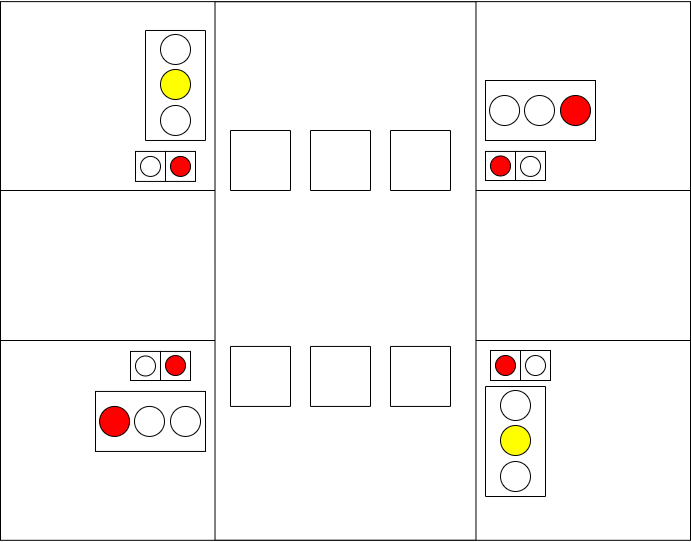

The diagram above was exported from draw.io. Its source (the exported page's mxGraphModel, read from the mxfile embedded in the PNG):
<mxGraphModel dx="1422" dy="865" grid="1" gridSize="10" guides="1" tooltips="1" connect="1" arrows="1" fold="1" page="1" pageScale="1" pageWidth="1169" pageHeight="827" math="0" shadow="0">
  <root>
    <mxCell id="0" />
    <mxCell id="1" parent="0" />
    <mxCell id="EPta3z4oYjdScoamHStF-27" value="" style="group" parent="1" vertex="1" connectable="0">
      <mxGeometry x="150" y="130" width="690" height="540.94" as="geometry" />
    </mxCell>
    <mxCell id="EPta3z4oYjdScoamHStF-8" value="" style="rounded=0;whiteSpace=wrap;html=1;fillColor=#FFFFFF;" parent="EPta3z4oYjdScoamHStF-27" vertex="1">
      <mxGeometry y="1.119301790338" width="690" height="538.7013964193243" as="geometry" />
    </mxCell>
    <mxCell id="EPta3z4oYjdScoamHStF-9" value="" style="rounded=0;whiteSpace=wrap;html=1;fillColor=#FFFFFF;" parent="EPta3z4oYjdScoamHStF-27" vertex="1">
      <mxGeometry y="190" width="690" height="150" as="geometry" />
    </mxCell>
    <mxCell id="EPta3z4oYjdScoamHStF-10" value="" style="rounded=0;whiteSpace=wrap;html=1;fillColor=#FFFFFF;rotation=-90;" parent="EPta3z4oYjdScoamHStF-27" vertex="1">
      <mxGeometry x="75.79" y="139.98" width="538.42" height="260.97" as="geometry" />
    </mxCell>
    <mxCell id="EPta3z4oYjdScoamHStF-20" value="" style="group" parent="EPta3z4oYjdScoamHStF-27" vertex="1" connectable="0">
      <mxGeometry x="485" y="80" width="110" height="79.06" as="geometry" />
    </mxCell>
    <mxCell id="EPta3z4oYjdScoamHStF-29" value="" style="group" parent="EPta3z4oYjdScoamHStF-20" vertex="1" connectable="0">
      <mxGeometry width="110" height="79.06" as="geometry" />
    </mxCell>
    <mxCell id="EPta3z4oYjdScoamHStF-11" value="" style="rounded=0;whiteSpace=wrap;html=1;fillColor=#FFFFFF;" parent="EPta3z4oYjdScoamHStF-29" vertex="1">
      <mxGeometry width="110" height="60" as="geometry" />
    </mxCell>
    <mxCell id="EPta3z4oYjdScoamHStF-12" value="" style="ellipse;whiteSpace=wrap;html=1;aspect=fixed;fillColor=#FFFFFF;" parent="EPta3z4oYjdScoamHStF-29" vertex="1">
      <mxGeometry x="4.059999999999945" y="15" width="30" height="30" as="geometry" />
    </mxCell>
    <mxCell id="EPta3z4oYjdScoamHStF-13" value="" style="ellipse;whiteSpace=wrap;html=1;aspect=fixed;fillColor=#FFFFFF;" parent="EPta3z4oYjdScoamHStF-29" vertex="1">
      <mxGeometry x="39" y="15" width="30" height="30" as="geometry" />
    </mxCell>
    <mxCell id="EPta3z4oYjdScoamHStF-14" value="" style="ellipse;whiteSpace=wrap;html=1;aspect=fixed;fillColor=#FF0000;" parent="EPta3z4oYjdScoamHStF-29" vertex="1">
      <mxGeometry x="75" y="15" width="30" height="30" as="geometry" />
    </mxCell>
    <mxCell id="EPta3z4oYjdScoamHStF-48" value="" style="group" parent="EPta3z4oYjdScoamHStF-27" vertex="1" connectable="0">
      <mxGeometry x="495" y="420.00000000000006" width="60" height="110" as="geometry" />
    </mxCell>
    <mxCell id="EPta3z4oYjdScoamHStF-37" value="" style="rounded=0;whiteSpace=wrap;html=1;fillColor=#FFFFFF;rotation=90;" parent="EPta3z4oYjdScoamHStF-48" vertex="1">
      <mxGeometry x="-35" y="-9" width="110" height="60" as="geometry" />
    </mxCell>
    <mxCell id="EPta3z4oYjdScoamHStF-38" value="" style="ellipse;whiteSpace=wrap;html=1;aspect=fixed;fillColor=#FFFFFF;rotation=90;" parent="EPta3z4oYjdScoamHStF-48" vertex="1">
      <mxGeometry x="5.0000000000000036" y="-30" width="30" height="30" as="geometry" />
    </mxCell>
    <mxCell id="EPta3z4oYjdScoamHStF-39" value="" style="ellipse;whiteSpace=wrap;html=1;aspect=fixed;fillColor=#FFFF00;rotation=90;" parent="EPta3z4oYjdScoamHStF-48" vertex="1">
      <mxGeometry x="5.0000000000000036" y="5" width="30" height="30" as="geometry" />
    </mxCell>
    <mxCell id="EPta3z4oYjdScoamHStF-40" value="" style="ellipse;whiteSpace=wrap;html=1;aspect=fixed;fillColor=#FFFFFF;rotation=90;" parent="EPta3z4oYjdScoamHStF-48" vertex="1">
      <mxGeometry x="5.0000000000000036" y="41" width="30" height="30" as="geometry" />
    </mxCell>
    <mxCell id="EPta3z4oYjdScoamHStF-49" value="" style="rounded=0;whiteSpace=wrap;html=1;fillColor=#FFFFFF;rotation=-90;" parent="EPta3z4oYjdScoamHStF-27" vertex="1">
      <mxGeometry x="230" y="130" width="60" height="60" as="geometry" />
    </mxCell>
    <mxCell id="EPta3z4oYjdScoamHStF-50" value="" style="rounded=0;whiteSpace=wrap;html=1;fillColor=#FFFFFF;rotation=-90;" parent="EPta3z4oYjdScoamHStF-27" vertex="1">
      <mxGeometry x="310" y="130" width="60" height="60" as="geometry" />
    </mxCell>
    <mxCell id="EPta3z4oYjdScoamHStF-51" value="" style="rounded=0;whiteSpace=wrap;html=1;fillColor=#FFFFFF;rotation=-90;" parent="EPta3z4oYjdScoamHStF-27" vertex="1">
      <mxGeometry x="390" y="130" width="60" height="60" as="geometry" />
    </mxCell>
    <mxCell id="EPta3z4oYjdScoamHStF-52" value="" style="rounded=0;whiteSpace=wrap;html=1;fillColor=#FFFFFF;rotation=-90;" parent="EPta3z4oYjdScoamHStF-27" vertex="1">
      <mxGeometry x="230" y="345.94" width="60" height="60" as="geometry" />
    </mxCell>
    <mxCell id="EPta3z4oYjdScoamHStF-53" value="" style="rounded=0;whiteSpace=wrap;html=1;fillColor=#FFFFFF;rotation=-90;" parent="EPta3z4oYjdScoamHStF-27" vertex="1">
      <mxGeometry x="310" y="345.94" width="60" height="60" as="geometry" />
    </mxCell>
    <mxCell id="EPta3z4oYjdScoamHStF-54" value="" style="rounded=0;whiteSpace=wrap;html=1;fillColor=#FFFFFF;rotation=-90;" parent="EPta3z4oYjdScoamHStF-27" vertex="1">
      <mxGeometry x="390" y="345.94" width="60" height="60" as="geometry" />
    </mxCell>
    <mxCell id="EPta3z4oYjdScoamHStF-55" value="" style="whiteSpace=wrap;html=1;aspect=fixed;fillColor=#FFFFFF;" parent="EPta3z4oYjdScoamHStF-27" vertex="1">
      <mxGeometry x="490" y="350" width="30" height="30" as="geometry" />
    </mxCell>
    <mxCell id="EPta3z4oYjdScoamHStF-56" value="" style="whiteSpace=wrap;html=1;aspect=fixed;fillColor=#FFFFFF;" parent="EPta3z4oYjdScoamHStF-27" vertex="1">
      <mxGeometry x="520" y="350" width="30" height="30" as="geometry" />
    </mxCell>
    <mxCell id="EPta3z4oYjdScoamHStF-61" value="" style="group" parent="EPta3z4oYjdScoamHStF-27" vertex="1" connectable="0">
      <mxGeometry x="495" y="355" width="50" height="20" as="geometry" />
    </mxCell>
    <mxCell id="EPta3z4oYjdScoamHStF-139" value="" style="group" parent="EPta3z4oYjdScoamHStF-61" vertex="1" connectable="0">
      <mxGeometry width="50" height="20" as="geometry" />
    </mxCell>
    <mxCell id="EPta3z4oYjdScoamHStF-149" value="" style="group" parent="EPta3z4oYjdScoamHStF-139" vertex="1" connectable="0">
      <mxGeometry width="50" height="20" as="geometry" />
    </mxCell>
    <mxCell id="EPta3z4oYjdScoamHStF-57" value="" style="ellipse;whiteSpace=wrap;html=1;aspect=fixed;fillColor=#FF0000;" parent="EPta3z4oYjdScoamHStF-149" vertex="1">
      <mxGeometry width="20" height="20" as="geometry" />
    </mxCell>
    <mxCell id="EPta3z4oYjdScoamHStF-58" value="" style="ellipse;whiteSpace=wrap;html=1;aspect=fixed;fillColor=#FFFFFF;" parent="EPta3z4oYjdScoamHStF-149" vertex="1">
      <mxGeometry x="30" width="20" height="20" as="geometry" />
    </mxCell>
    <mxCell id="EPta3z4oYjdScoamHStF-151" value="" style="whiteSpace=wrap;html=1;aspect=fixed;fillColor=#FFFFFF;" parent="EPta3z4oYjdScoamHStF-27" vertex="1">
      <mxGeometry x="135" y="150.94" width="30" height="30" as="geometry" />
    </mxCell>
    <mxCell id="EPta3z4oYjdScoamHStF-152" value="" style="whiteSpace=wrap;html=1;aspect=fixed;fillColor=#FFFFFF;" parent="EPta3z4oYjdScoamHStF-27" vertex="1">
      <mxGeometry x="165" y="150.94" width="30" height="30" as="geometry" />
    </mxCell>
    <mxCell id="EPta3z4oYjdScoamHStF-153" value="" style="ellipse;whiteSpace=wrap;html=1;aspect=fixed;fillColor=#FFFFFF;" parent="EPta3z4oYjdScoamHStF-27" vertex="1">
      <mxGeometry x="140" y="155.94" width="20" height="20" as="geometry" />
    </mxCell>
    <mxCell id="EPta3z4oYjdScoamHStF-154" value="" style="ellipse;whiteSpace=wrap;html=1;aspect=fixed;fillColor=#FF0000;" parent="EPta3z4oYjdScoamHStF-27" vertex="1">
      <mxGeometry x="170" y="155.94" width="20" height="20" as="geometry" />
    </mxCell>
    <mxCell id="EPta3z4oYjdScoamHStF-160" value="" style="rounded=0;whiteSpace=wrap;html=1;fillColor=#FFFFFF;" parent="EPta3z4oYjdScoamHStF-27" vertex="1">
      <mxGeometry x="485" y="150.94" width="30" height="29.06" as="geometry" />
    </mxCell>
    <mxCell id="EPta3z4oYjdScoamHStF-161" value="" style="rounded=0;whiteSpace=wrap;html=1;fillColor=#FFFFFF;" parent="EPta3z4oYjdScoamHStF-27" vertex="1">
      <mxGeometry x="515" y="150.94" width="30" height="29.06" as="geometry" />
    </mxCell>
    <mxCell id="EPta3z4oYjdScoamHStF-162" value="" style="ellipse;whiteSpace=wrap;html=1;aspect=fixed;fillColor=#FF0000;" parent="EPta3z4oYjdScoamHStF-27" vertex="1">
      <mxGeometry x="490" y="155.47000000000003" width="20" height="20" as="geometry" />
    </mxCell>
    <mxCell id="EPta3z4oYjdScoamHStF-163" value="" style="ellipse;whiteSpace=wrap;html=1;aspect=fixed;fillColor=#FFFFFF;" parent="EPta3z4oYjdScoamHStF-27" vertex="1">
      <mxGeometry x="520" y="155.94000000000005" width="20" height="20" as="geometry" />
    </mxCell>
    <mxCell id="EPta3z4oYjdScoamHStF-164" value="" style="rounded=0;whiteSpace=wrap;html=1;fillColor=#FFFFFF;" parent="EPta3z4oYjdScoamHStF-27" vertex="1">
      <mxGeometry x="130" y="350.94" width="30" height="29.06" as="geometry" />
    </mxCell>
    <mxCell id="EPta3z4oYjdScoamHStF-165" value="" style="rounded=0;whiteSpace=wrap;html=1;fillColor=#FFFFFF;" parent="EPta3z4oYjdScoamHStF-27" vertex="1">
      <mxGeometry x="160" y="350.94" width="30" height="29.06" as="geometry" />
    </mxCell>
    <mxCell id="EPta3z4oYjdScoamHStF-166" value="" style="ellipse;whiteSpace=wrap;html=1;aspect=fixed;fillColor=#FFFFFF;" parent="EPta3z4oYjdScoamHStF-27" vertex="1">
      <mxGeometry x="135" y="355.47" width="20" height="20" as="geometry" />
    </mxCell>
    <mxCell id="EPta3z4oYjdScoamHStF-167" value="" style="ellipse;whiteSpace=wrap;html=1;aspect=fixed;fillColor=#FF0000;" parent="EPta3z4oYjdScoamHStF-27" vertex="1">
      <mxGeometry x="165" y="355" width="20" height="20" as="geometry" />
    </mxCell>
    <mxCell id="EPta3z4oYjdScoamHStF-31" value="" style="rounded=0;whiteSpace=wrap;html=1;fillColor=#FFFFFF;" parent="EPta3z4oYjdScoamHStF-27" vertex="1">
      <mxGeometry x="95" y="390.94000000000005" width="110" height="60" as="geometry" />
    </mxCell>
    <mxCell id="EPta3z4oYjdScoamHStF-32" value="" style="ellipse;whiteSpace=wrap;html=1;aspect=fixed;fillColor=#FF0000;" parent="EPta3z4oYjdScoamHStF-27" vertex="1">
      <mxGeometry x="99.05999999999995" y="405.94000000000005" width="30" height="30" as="geometry" />
    </mxCell>
    <mxCell id="EPta3z4oYjdScoamHStF-33" value="" style="ellipse;whiteSpace=wrap;html=1;aspect=fixed;fillColor=#FFFFFF;" parent="EPta3z4oYjdScoamHStF-27" vertex="1">
      <mxGeometry x="134" y="405.94000000000005" width="30" height="30" as="geometry" />
    </mxCell>
    <mxCell id="EPta3z4oYjdScoamHStF-34" value="" style="ellipse;whiteSpace=wrap;html=1;aspect=fixed;fillColor=#FFFFFF;" parent="EPta3z4oYjdScoamHStF-27" vertex="1">
      <mxGeometry x="170" y="405.94000000000005" width="30" height="30" as="geometry" />
    </mxCell>
    <mxCell id="EPta3z4oYjdScoamHStF-47" value="" style="group" parent="EPta3z4oYjdScoamHStF-27" vertex="1" connectable="0">
      <mxGeometry x="145" y="29.979999999999997" width="60" height="110" as="geometry" />
    </mxCell>
    <mxCell id="EPta3z4oYjdScoamHStF-43" value="" style="rounded=0;whiteSpace=wrap;html=1;fillColor=#FFFFFF;rotation=90;" parent="EPta3z4oYjdScoamHStF-47" vertex="1">
      <mxGeometry x="-24.999999999999996" y="25" width="110" height="60" as="geometry" />
    </mxCell>
    <mxCell id="EPta3z4oYjdScoamHStF-44" value="" style="ellipse;whiteSpace=wrap;html=1;aspect=fixed;fillColor=#FFFFFF;rotation=90;" parent="EPta3z4oYjdScoamHStF-47" vertex="1">
      <mxGeometry x="15.000000000000004" y="4" width="30" height="30" as="geometry" />
    </mxCell>
    <mxCell id="EPta3z4oYjdScoamHStF-45" value="" style="ellipse;whiteSpace=wrap;html=1;aspect=fixed;fillColor=#FFFF00;rotation=90;" parent="EPta3z4oYjdScoamHStF-47" vertex="1">
      <mxGeometry x="15.000000000000004" y="39" width="30" height="30" as="geometry" />
    </mxCell>
    <mxCell id="EPta3z4oYjdScoamHStF-46" value="" style="ellipse;whiteSpace=wrap;html=1;aspect=fixed;fillColor=#FFFFFF;rotation=90;" parent="EPta3z4oYjdScoamHStF-47" vertex="1">
      <mxGeometry x="15.000000000000004" y="75" width="30" height="30" as="geometry" />
    </mxCell>
  </root>
</mxGraphModel>